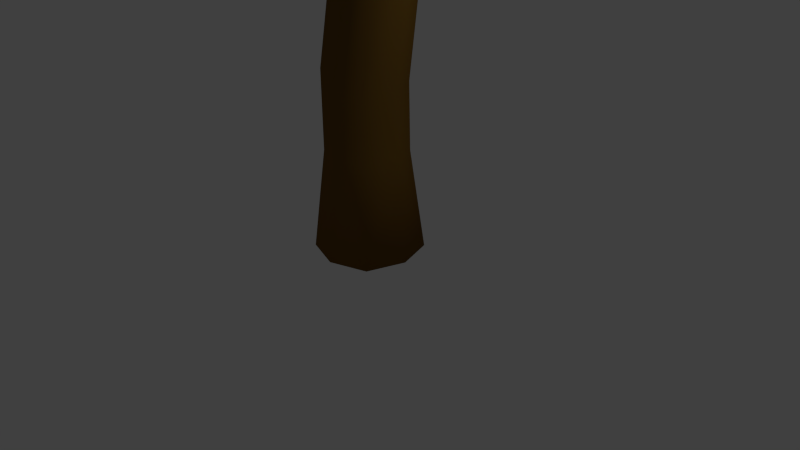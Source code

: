 # Source: Tree_2.blend  (saved by Blender 2.76.0; exported with 4.5.12 LTS)
import bpy
from mathutils import Matrix  # noqa: F401  (used for matrix-valued properties, if any)

bpy.ops.wm.read_factory_settings(use_empty=True)
scene = bpy.context.scene
scene.name = 'Scene'

# ---- collections
col_collection_1 = bpy.data.collections.new('Collection 1'); scene.collection.children.link(col_collection_1)

# ---- materials (node trees are filled in below, after node groups)
mat_material = bpy.data.materials.new('Material')
mat_material.alpha_threshold = 0.0
mat_material.use_transparent_shadow = False
mat_material.diffuse_color = (0.0, 0.8, 0.006806, 1.0)
mat_material.roughness = 0.5
mat_material.line_color = (0.0, 0.0, 0.0, 1.0)
mat_material_001 = bpy.data.materials.new('Material.001')
mat_material_001.alpha_threshold = 0.0
mat_material_001.use_transparent_shadow = False
mat_material_001.diffuse_color = (0.1789, 0.08832, 0.01631, 1.0)
mat_material_001.roughness = 0.5

# ---- material node trees

# ---- world
world_world = bpy.data.worlds.new('World'); scene.world = world_world
world_world.color = (0.05088, 0.05088, 0.05088)
world_world.use_sun_shadow = False
world_world.sun_shadow_jitter_overblur = 0.0
world_world.cycles.sampling_method = 'MANUAL'
world_world.cycles.sample_map_resolution = 256

# ---- cameras
cam_camera = bpy.data.cameras.new('Camera')
cam_camera.clip_end = 100.0
cam_camera.lens = 35.0
cam_camera.sensor_width = 32.0
cam_camera.sensor_height = 18.0
cam_camera.ortho_scale = 7.314
cam_camera.dof.focus_distance = 0.0
cam_camera.dof.aperture_fstop = 128.0

# ---- lights
light_lamp = bpy.data.lights.new('Lamp', 'POINT')
light_lamp.transmission_factor = 0.0
light_lamp.cutoff_distance = 30.0
light_lamp.energy = 100.0
light_lamp.shadow_buffer_clip_start = 1.001
light_lamp.shadow_soft_size = 0.1
light_lamp.shadow_maximum_resolution = 0.006
light_lamp.use_absolute_resolution = True
light_lamp.cycles.use_multiple_importance_sampling = False

# ---- meshes
me_cube_012 = bpy.data.meshes.new('Cube.012')
me_cube_012.from_pydata([(-4.636, 0.3077, 1.0), (-4.636, -0.3077, 1.0), (3.096, -1.416, 1.0), (3.096, 1.453, 1.0), (0.091, 1.575, 2.608), (0.091, -1.575, 2.608), (-2.725, -1.0, 1.0), (-2.725, 1.0, 1.0), (-4.636, 0.3077, 0.8706), (-4.636, -0.3077, 0.8706), (3.096, -1.416, 0.8706), (3.096, 1.453, 0.8706), (0.091, 1.575, 2.478), (0.091, -1.575, 2.478), (-2.725, -1.0, 0.8706), (-2.725, 1.0, 0.8706)], [], [(0, 7, 15, 8), (4, 7, 6, 5), (4, 3, 11, 12), (5, 6, 14, 13), (6, 7, 0, 1), (4, 5, 2, 3), (3, 2, 10, 11), (6, 1, 9, 14), (1, 0, 8, 9), (7, 4, 12, 15), (2, 5, 13, 10), (13, 12, 11, 10), (15, 12, 13, 14), (9, 8, 15, 14)])
me_cube_012.polygons.foreach_set('use_smooth', [True] * 14)
me_cube_012.materials.append(mat_material)
me_cube_012.use_remesh_preserve_volume = False
me_cube_012.use_remesh_preserve_attributes = False
me_cube_012.use_mirror_vertex_groups = False
me_cube_012.update()
me_cube_011 = bpy.data.meshes.new('Cube.011')
me_cube_011.from_pydata([(-4.636, 0.3077, 1.0), (-4.636, -0.3077, 1.0), (3.096, -1.416, 1.0), (3.096, 1.453, 1.0), (0.091, 1.575, 2.608), (0.091, -1.575, 2.608), (-2.725, -1.0, 1.0), (-2.725, 1.0, 1.0), (-4.636, 0.3077, 0.8706), (-4.636, -0.3077, 0.8706), (3.096, -1.416, 0.8706), (3.096, 1.453, 0.8706), (0.091, 1.575, 2.478), (0.091, -1.575, 2.478), (-2.725, -1.0, 0.8706), (-2.725, 1.0, 0.8706)], [], [(0, 7, 15, 8), (4, 7, 6, 5), (4, 3, 11, 12), (5, 6, 14, 13), (6, 7, 0, 1), (4, 5, 2, 3), (3, 2, 10, 11), (6, 1, 9, 14), (1, 0, 8, 9), (7, 4, 12, 15), (2, 5, 13, 10), (13, 12, 11, 10), (15, 12, 13, 14), (9, 8, 15, 14)])
me_cube_011.polygons.foreach_set('use_smooth', [True] * 14)
me_cube_011.materials.append(mat_material)
me_cube_011.use_remesh_preserve_volume = False
me_cube_011.use_remesh_preserve_attributes = False
me_cube_011.use_mirror_vertex_groups = False
me_cube_011.update()
me_cube_010 = bpy.data.meshes.new('Cube.010')
me_cube_010.from_pydata([(-4.636, 0.3077, 1.0), (-4.636, -0.3077, 1.0), (3.096, -1.416, 1.0), (3.096, 1.453, 1.0), (0.091, 1.575, 2.608), (0.091, -1.575, 2.608), (-2.725, -1.0, 1.0), (-2.725, 1.0, 1.0), (-4.636, 0.3077, 0.8706), (-4.636, -0.3077, 0.8706), (3.096, -1.416, 0.8706), (3.096, 1.453, 0.8706), (0.091, 1.575, 2.478), (0.091, -1.575, 2.478), (-2.725, -1.0, 0.8706), (-2.725, 1.0, 0.8706)], [], [(0, 7, 15, 8), (4, 7, 6, 5), (4, 3, 11, 12), (5, 6, 14, 13), (6, 7, 0, 1), (4, 5, 2, 3), (3, 2, 10, 11), (6, 1, 9, 14), (1, 0, 8, 9), (7, 4, 12, 15), (2, 5, 13, 10), (13, 12, 11, 10), (15, 12, 13, 14), (9, 8, 15, 14)])
me_cube_010.polygons.foreach_set('use_smooth', [True] * 14)
me_cube_010.materials.append(mat_material)
me_cube_010.use_remesh_preserve_volume = False
me_cube_010.use_remesh_preserve_attributes = False
me_cube_010.use_mirror_vertex_groups = False
me_cube_010.update()
me_cube_009 = bpy.data.meshes.new('Cube.009')
me_cube_009.from_pydata([(-4.636, 0.3077, 1.0), (-4.636, -0.3077, 1.0), (3.096, -1.416, 1.0), (3.096, 1.453, 1.0), (0.091, 1.575, 2.608), (0.091, -1.575, 2.608), (-2.725, -1.0, 1.0), (-2.725, 1.0, 1.0), (-4.636, 0.3077, 0.8706), (-4.636, -0.3077, 0.8706), (3.096, -1.416, 0.8706), (3.096, 1.453, 0.8706), (0.091, 1.575, 2.478), (0.091, -1.575, 2.478), (-2.725, -1.0, 0.8706), (-2.725, 1.0, 0.8706)], [], [(0, 7, 15, 8), (4, 7, 6, 5), (4, 3, 11, 12), (5, 6, 14, 13), (6, 7, 0, 1), (4, 5, 2, 3), (3, 2, 10, 11), (6, 1, 9, 14), (1, 0, 8, 9), (7, 4, 12, 15), (2, 5, 13, 10), (13, 12, 11, 10), (15, 12, 13, 14), (9, 8, 15, 14)])
me_cube_009.polygons.foreach_set('use_smooth', [True] * 14)
me_cube_009.materials.append(mat_material)
me_cube_009.use_remesh_preserve_volume = False
me_cube_009.use_remesh_preserve_attributes = False
me_cube_009.use_mirror_vertex_groups = False
me_cube_009.update()
me_cube_008 = bpy.data.meshes.new('Cube.008')
me_cube_008.from_pydata([(-4.636, 0.3077, 1.0), (-4.636, -0.3077, 1.0), (3.096, -1.416, 1.0), (3.096, 1.453, 1.0), (0.091, 1.575, 2.608), (0.091, -1.575, 2.608), (-2.725, -1.0, 1.0), (-2.725, 1.0, 1.0), (-4.636, 0.3077, 0.8706), (-4.636, -0.3077, 0.8706), (3.096, -1.416, 0.8706), (3.096, 1.453, 0.8706), (0.091, 1.575, 2.478), (0.091, -1.575, 2.478), (-2.725, -1.0, 0.8706), (-2.725, 1.0, 0.8706)], [], [(0, 7, 15, 8), (4, 7, 6, 5), (4, 3, 11, 12), (5, 6, 14, 13), (6, 7, 0, 1), (4, 5, 2, 3), (3, 2, 10, 11), (6, 1, 9, 14), (1, 0, 8, 9), (7, 4, 12, 15), (2, 5, 13, 10), (13, 12, 11, 10), (15, 12, 13, 14), (9, 8, 15, 14)])
me_cube_008.polygons.foreach_set('use_smooth', [True] * 14)
me_cube_008.materials.append(mat_material)
me_cube_008.use_remesh_preserve_volume = False
me_cube_008.use_remesh_preserve_attributes = False
me_cube_008.use_mirror_vertex_groups = False
me_cube_008.update()
me_cube_007 = bpy.data.meshes.new('Cube.007')
me_cube_007.from_pydata([(-4.636, 0.3077, 1.0), (-4.636, -0.3077, 1.0), (3.096, -1.416, 1.0), (3.096, 1.453, 1.0), (0.091, 1.575, 2.608), (0.091, -1.575, 2.608), (-2.725, -1.0, 1.0), (-2.725, 1.0, 1.0), (-4.636, 0.3077, 0.8706), (-4.636, -0.3077, 0.8706), (3.096, -1.416, 0.8706), (3.096, 1.453, 0.8706), (0.091, 1.575, 2.478), (0.091, -1.575, 2.478), (-2.725, -1.0, 0.8706), (-2.725, 1.0, 0.8706)], [], [(0, 7, 15, 8), (4, 7, 6, 5), (4, 3, 11, 12), (5, 6, 14, 13), (6, 7, 0, 1), (4, 5, 2, 3), (3, 2, 10, 11), (6, 1, 9, 14), (1, 0, 8, 9), (7, 4, 12, 15), (2, 5, 13, 10), (13, 12, 11, 10), (15, 12, 13, 14), (9, 8, 15, 14)])
me_cube_007.polygons.foreach_set('use_smooth', [True] * 14)
me_cube_007.materials.append(mat_material)
me_cube_007.use_remesh_preserve_volume = False
me_cube_007.use_remesh_preserve_attributes = False
me_cube_007.use_mirror_vertex_groups = False
me_cube_007.update()
me_cube_006 = bpy.data.meshes.new('Cube.006')
me_cube_006.from_pydata([(-4.636, 0.3077, 1.0), (-4.636, -0.3077, 1.0), (3.096, -1.416, 1.0), (3.096, 1.453, 1.0), (0.091, 1.575, 2.608), (0.091, -1.575, 2.608), (-2.725, -1.0, 1.0), (-2.725, 1.0, 1.0), (-4.636, 0.3077, 0.8706), (-4.636, -0.3077, 0.8706), (3.096, -1.416, 0.8706), (3.096, 1.453, 0.8706), (0.091, 1.575, 2.478), (0.091, -1.575, 2.478), (-2.725, -1.0, 0.8706), (-2.725, 1.0, 0.8706)], [], [(0, 7, 15, 8), (4, 7, 6, 5), (4, 3, 11, 12), (5, 6, 14, 13), (6, 7, 0, 1), (4, 5, 2, 3), (3, 2, 10, 11), (6, 1, 9, 14), (1, 0, 8, 9), (7, 4, 12, 15), (2, 5, 13, 10), (13, 12, 11, 10), (15, 12, 13, 14), (9, 8, 15, 14)])
me_cube_006.polygons.foreach_set('use_smooth', [True] * 14)
me_cube_006.materials.append(mat_material)
me_cube_006.use_remesh_preserve_volume = False
me_cube_006.use_remesh_preserve_attributes = False
me_cube_006.use_mirror_vertex_groups = False
me_cube_006.update()
me_cube_005 = bpy.data.meshes.new('Cube.005')
me_cube_005.from_pydata([(-4.636, 0.3077, 1.0), (-4.636, -0.3077, 1.0), (3.096, -1.416, 1.0), (3.096, 1.453, 1.0), (0.091, 1.575, 2.608), (0.091, -1.575, 2.608), (-2.725, -1.0, 1.0), (-2.725, 1.0, 1.0), (-4.636, 0.3077, 0.8706), (-4.636, -0.3077, 0.8706), (3.096, -1.416, 0.8706), (3.096, 1.453, 0.8706), (0.091, 1.575, 2.478), (0.091, -1.575, 2.478), (-2.725, -1.0, 0.8706), (-2.725, 1.0, 0.8706)], [], [(0, 7, 15, 8), (4, 7, 6, 5), (4, 3, 11, 12), (5, 6, 14, 13), (6, 7, 0, 1), (4, 5, 2, 3), (3, 2, 10, 11), (6, 1, 9, 14), (1, 0, 8, 9), (7, 4, 12, 15), (2, 5, 13, 10), (13, 12, 11, 10), (15, 12, 13, 14), (9, 8, 15, 14)])
me_cube_005.polygons.foreach_set('use_smooth', [True] * 14)
me_cube_005.materials.append(mat_material)
me_cube_005.use_remesh_preserve_volume = False
me_cube_005.use_remesh_preserve_attributes = False
me_cube_005.use_mirror_vertex_groups = False
me_cube_005.update()
me_cube_004 = bpy.data.meshes.new('Cube.004')
me_cube_004.from_pydata([(-1.0, 0.0, -0.02584), (0.0, 1.0, -0.02584), (1.0, 0.0, -0.02584), (0.0, -1.0, -0.02584), (-0.75, -0.75, -0.02584), (-0.9439, -0.007326, 2.207), (-0.75, 0.75, -0.02584), (-1.328, 0.0, -2.669), (0.03347, 0.9925, 1.994), (0.75, 0.75, -0.02584), (0.0, 1.328, -2.669), (0.9439, 0.007326, 1.546), (0.75, -0.75, -0.02584), (1.328, 0.0, -2.669), (-0.03347, -0.9925, 1.759), (0.0, -1.328, -2.669), (-0.9961, -0.9961, -2.669), (-0.733, -0.7499, 2.036), (-0.9961, 0.9961, -2.669), (-0.6828, 0.7389, 2.213), (0.9961, -0.9961, -2.669), (0.6828, -0.7389, 1.541), (0.9961, 0.9961, -2.669), (0.733, 0.7499, 1.717), (-0.07309, -0.833, 4.594), (-0.4163, -0.1212, 4.568), (-0.2788, 0.6511, 4.666), (0.4078, 0.9894, 4.864), (1.163, 0.833, 5.038), (1.506, 0.1212, 5.064), (1.369, -0.6511, 4.966), (0.6821, -0.9894, 4.768), (0.3163, -0.3081, 11.24), (0.1894, -0.04484, 11.23), (0.2402, 0.2408, 11.26), (0.4942, 0.366, 11.34), (0.7736, 0.3081, 11.4), (0.9005, 0.04484, 11.41), (0.8497, -0.2408, 11.37), (0.5957, -0.366, 11.3)], [], [(0, 4, 17, 5), (0, 5, 19, 6), (0, 6, 18, 7), (0, 7, 16, 4), (1, 6, 19, 8), (1, 8, 23, 9), (1, 9, 22, 10), (1, 10, 18, 6), (2, 9, 23, 11), (2, 11, 21, 12), (2, 12, 20, 13), (2, 13, 22, 9), (3, 12, 21, 14), (3, 14, 17, 4), (3, 4, 16, 15), (3, 15, 20, 12), (11, 23, 28, 29), (18, 10, 22, 13, 20, 15, 16, 7), (31, 30, 38, 39), (5, 17, 24, 25), (21, 11, 29, 30), (19, 5, 25, 26), (14, 21, 30, 31), (8, 19, 26, 27), (17, 14, 31, 24), (23, 8, 27, 28), (32, 39, 38, 37, 36, 35, 34, 33), (27, 26, 34, 35), (24, 31, 39, 32), (28, 27, 35, 36), (29, 28, 36, 37), (25, 24, 32, 33), (30, 29, 37, 38), (26, 25, 33, 34)])
me_cube_004.polygons.foreach_set('use_smooth', [True] * 34)
me_cube_004.materials.append(mat_material_001)
me_cube_004.use_remesh_preserve_volume = False
me_cube_004.use_remesh_preserve_attributes = False
me_cube_004.use_mirror_vertex_groups = False
me_cube_004.update()
me_cube_003 = bpy.data.meshes.new('Cube.003')
me_cube_003.from_pydata([(-4.636, 0.3077, 1.0), (-4.636, -0.3077, 1.0), (3.096, -1.416, 1.0), (3.096, 1.453, 1.0), (0.091, 1.575, 2.608), (0.091, -1.575, 2.608), (-2.725, -1.0, 1.0), (-2.725, 1.0, 1.0), (-4.636, 0.3077, 0.8706), (-4.636, -0.3077, 0.8706), (3.096, -1.416, 0.8706), (3.096, 1.453, 0.8706), (0.091, 1.575, 2.478), (0.091, -1.575, 2.478), (-2.725, -1.0, 0.8706), (-2.725, 1.0, 0.8706)], [], [(0, 7, 15, 8), (4, 7, 6, 5), (4, 3, 11, 12), (5, 6, 14, 13), (6, 7, 0, 1), (4, 5, 2, 3), (3, 2, 10, 11), (6, 1, 9, 14), (1, 0, 8, 9), (7, 4, 12, 15), (2, 5, 13, 10), (13, 12, 11, 10), (15, 12, 13, 14), (9, 8, 15, 14)])
me_cube_003.polygons.foreach_set('use_smooth', [True] * 14)
me_cube_003.materials.append(mat_material)
me_cube_003.use_remesh_preserve_volume = False
me_cube_003.use_remesh_preserve_attributes = False
me_cube_003.use_mirror_vertex_groups = False
me_cube_003.update()
me_cube_002 = bpy.data.meshes.new('Cube.002')
me_cube_002.from_pydata([(-4.636, 0.3077, 1.0), (-4.636, -0.3077, 1.0), (3.096, -1.416, 1.0), (3.096, 1.453, 1.0), (0.091, 1.575, 2.608), (0.091, -1.575, 2.608), (-2.725, -1.0, 1.0), (-2.725, 1.0, 1.0), (-4.636, 0.3077, 0.8706), (-4.636, -0.3077, 0.8706), (3.096, -1.416, 0.8706), (3.096, 1.453, 0.8706), (0.091, 1.575, 2.478), (0.091, -1.575, 2.478), (-2.725, -1.0, 0.8706), (-2.725, 1.0, 0.8706)], [], [(0, 7, 15, 8), (4, 7, 6, 5), (4, 3, 11, 12), (5, 6, 14, 13), (6, 7, 0, 1), (4, 5, 2, 3), (3, 2, 10, 11), (6, 1, 9, 14), (1, 0, 8, 9), (7, 4, 12, 15), (2, 5, 13, 10), (13, 12, 11, 10), (15, 12, 13, 14), (9, 8, 15, 14)])
me_cube_002.polygons.foreach_set('use_smooth', [True] * 14)
me_cube_002.materials.append(mat_material)
me_cube_002.use_remesh_preserve_volume = False
me_cube_002.use_remesh_preserve_attributes = False
me_cube_002.use_mirror_vertex_groups = False
me_cube_002.update()
me_cube_001 = bpy.data.meshes.new('Cube.001')
me_cube_001.from_pydata([(-4.636, 0.3077, 1.0), (-4.636, -0.3077, 1.0), (3.096, -1.416, 1.0), (3.096, 1.453, 1.0), (0.091, 1.575, 2.608), (0.091, -1.575, 2.608), (-2.725, -1.0, 1.0), (-2.725, 1.0, 1.0), (-4.636, 0.3077, 0.8706), (-4.636, -0.3077, 0.8706), (3.096, -1.416, 0.8706), (3.096, 1.453, 0.8706), (0.091, 1.575, 2.478), (0.091, -1.575, 2.478), (-2.725, -1.0, 0.8706), (-2.725, 1.0, 0.8706)], [], [(0, 7, 15, 8), (4, 7, 6, 5), (4, 3, 11, 12), (5, 6, 14, 13), (6, 7, 0, 1), (4, 5, 2, 3), (3, 2, 10, 11), (6, 1, 9, 14), (1, 0, 8, 9), (7, 4, 12, 15), (2, 5, 13, 10), (13, 12, 11, 10), (15, 12, 13, 14), (9, 8, 15, 14)])
me_cube_001.polygons.foreach_set('use_smooth', [True] * 14)
me_cube_001.materials.append(mat_material)
me_cube_001.use_remesh_preserve_volume = False
me_cube_001.use_remesh_preserve_attributes = False
me_cube_001.use_mirror_vertex_groups = False
me_cube_001.update()
me_cube = bpy.data.meshes.new('Cube')
me_cube.from_pydata([(-4.636, 0.3077, 1.0), (-4.636, -0.3077, 1.0), (3.096, -1.416, 1.0), (3.096, 1.453, 1.0), (0.091, 1.575, 2.608), (0.091, -1.575, 2.608), (-2.725, -1.0, 1.0), (-2.725, 1.0, 1.0), (-4.636, 0.3077, 0.8706), (-4.636, -0.3077, 0.8706), (3.096, -1.416, 0.8706), (3.096, 1.453, 0.8706), (0.091, 1.575, 2.478), (0.091, -1.575, 2.478), (-2.725, -1.0, 0.8706), (-2.725, 1.0, 0.8706)], [], [(0, 7, 15, 8), (4, 7, 6, 5), (4, 3, 11, 12), (5, 6, 14, 13), (6, 7, 0, 1), (4, 5, 2, 3), (3, 2, 10, 11), (6, 1, 9, 14), (1, 0, 8, 9), (7, 4, 12, 15), (2, 5, 13, 10), (13, 12, 11, 10), (15, 12, 13, 14), (9, 8, 15, 14)])
me_cube.polygons.foreach_set('use_smooth', [True] * 14)
me_cube.materials.append(mat_material)
me_cube.use_remesh_preserve_volume = False
me_cube.use_remesh_preserve_attributes = False
me_cube.use_mirror_vertex_groups = False
me_cube.update()

# ---- objects
ob_cube_012 = bpy.data.objects.new('Cube.012', me_cube_012)
ob_cube_011 = bpy.data.objects.new('Cube.011', me_cube_011)
ob_cube_010 = bpy.data.objects.new('Cube.010', me_cube_010)
ob_cube_009 = bpy.data.objects.new('Cube.009', me_cube_009)
ob_cube_008 = bpy.data.objects.new('Cube.008', me_cube_008)
ob_cube_007 = bpy.data.objects.new('Cube.007', me_cube_007)
ob_cube_006 = bpy.data.objects.new('Cube.006', me_cube_006)
ob_cube_005 = bpy.data.objects.new('Cube.005', me_cube_005)
ob_cube_004 = bpy.data.objects.new('Cube.004', me_cube_004)
ob_cube_003 = bpy.data.objects.new('Cube.003', me_cube_003)
ob_cube_002 = bpy.data.objects.new('Cube.002', me_cube_002)
ob_cube_001 = bpy.data.objects.new('Cube.001', me_cube_001)
ob_cube = bpy.data.objects.new('Cube', me_cube)
ob_lamp = bpy.data.objects.new('Lamp', light_lamp)
ob_camera = bpy.data.objects.new('Camera', cam_camera)

# ---- transforms, parenting, visibility, modifiers, constraints
ob_cube_012.location = (-1.619, 0.5019, 6.24)
ob_cube_012.rotation_euler = (-6.397, -0.02814, -0.2645)
ob_cube_012.scale = (0.6637, 0.6696, 1.036)
ob_cube_012.lock_rotations_4d = False
ob_cube_012.empty_display_type = 'ARROWS'
ob_cube_012.lineart.crease_threshold = 0.0
_m = ob_cube_012.modifiers.new('Subsurf', 'SUBSURF')
_m.uv_smooth = 'PRESERVE_CORNERS'
_m.quality = 2
_m.show_only_control_edges = False
ob_cube_011.location = (-0.2984, -2.186, 6.731)
ob_cube_011.rotation_euler = (3.116, -3.256, 4.467)
ob_cube_011.scale = (0.6696, 0.6637, 1.036)
ob_cube_011.lock_rotations_4d = False
ob_cube_011.empty_display_type = 'ARROWS'
ob_cube_011.lineart.crease_threshold = 0.0
_m = ob_cube_011.modifiers.new('Subsurf', 'SUBSURF')
_m.uv_smooth = 'PRESERVE_CORNERS'
_m.quality = 2
_m.show_only_control_edges = False
ob_cube_010.location = (0.6208, 2.131, 5.931)
ob_cube_010.rotation_euler = (-3.116, 3.256, 1.326)
ob_cube_010.scale = (0.6696, 0.6637, 1.036)
ob_cube_010.lock_rotations_4d = False
ob_cube_010.empty_display_type = 'ARROWS'
ob_cube_010.lineart.crease_threshold = 0.0
_m = ob_cube_010.modifiers.new('Subsurf', 'SUBSURF')
_m.uv_smooth = 'PRESERVE_CORNERS'
_m.quality = 2
_m.show_only_control_edges = False
ob_cube_009.location = (2.169, -0.3923, 6.389)
ob_cube_009.rotation_euler = (6.397, 0.02812, -3.406)
ob_cube_009.scale = (0.6637, 0.6696, 1.036)
ob_cube_009.lock_rotations_4d = False
ob_cube_009.empty_display_type = 'ARROWS'
ob_cube_009.lineart.crease_threshold = 0.0
_m = ob_cube_009.modifiers.new('Subsurf', 'SUBSURF')
_m.uv_smooth = 'PRESERVE_CORNERS'
_m.quality = 2
_m.show_only_control_edges = False
ob_cube_008.location = (-1.217, -0.5714, 8.309)
ob_cube_008.rotation_euler = (-3.141, 0.002726, 0.392)
ob_cube_008.scale = (0.5406, 0.5406, 0.848)
ob_cube_008.lock_rotations_4d = False
ob_cube_008.empty_display_type = 'ARROWS'
ob_cube_008.lineart.crease_threshold = 0.0
_m = ob_cube_008.modifiers.new('Subsurf', 'SUBSURF')
_m.uv_smooth = 'PRESERVE_CORNERS'
_m.quality = 2
_m.show_only_control_edges = False
ob_cube_007.location = (-0.4263, 1.751, 8.304)
ob_cube_007.rotation_euler = (3.139, 0.0006903, 5.082)
ob_cube_007.scale = (0.5406, 0.5406, 0.848)
ob_cube_007.lock_rotations_4d = False
ob_cube_007.empty_display_type = 'ARROWS'
ob_cube_007.lineart.crease_threshold = 0.0
_m = ob_cube_007.modifiers.new('Subsurf', 'SUBSURF')
_m.uv_smooth = 'PRESERVE_CORNERS'
_m.quality = 2
_m.show_only_control_edges = False
ob_cube_006.location = (0.7621, -1.669, 8.3)
ob_cube_006.rotation_euler = (-3.139, -0.0006896, 1.94)
ob_cube_006.scale = (0.5406, 0.5406, 0.848)
ob_cube_006.lock_rotations_4d = False
ob_cube_006.empty_display_type = 'ARROWS'
ob_cube_006.lineart.crease_threshold = 0.0
_m = ob_cube_006.modifiers.new('Subsurf', 'SUBSURF')
_m.uv_smooth = 'PRESERVE_CORNERS'
_m.quality = 2
_m.show_only_control_edges = False
ob_cube_005.location = (1.754, 0.5436, 8.295)
ob_cube_005.rotation_euler = (3.141, -0.002726, -2.75)
ob_cube_005.scale = (0.5406, 0.5406, 0.848)
ob_cube_005.lock_rotations_4d = False
ob_cube_005.empty_display_type = 'ARROWS'
ob_cube_005.lineart.crease_threshold = 0.0
_m = ob_cube_005.modifiers.new('Subsurf', 'SUBSURF')
_m.uv_smooth = 'PRESERVE_CORNERS'
_m.quality = 2
_m.show_only_control_edges = False
ob_cube_004.location = (-0.1502, 0.06893, 1.389)
ob_cube_004.scale = (0.501, 0.501, 0.501)
ob_cube_004.lineart.crease_threshold = 0.0
ob_cube_003.location = (1.759, -0.5014, 7.65)
ob_cube_003.rotation_euler = (3.201, -0.002757, -3.405)
ob_cube_003.scale = (0.5406, 0.542, 0.8471)
ob_cube_003.lock_rotations_4d = False
ob_cube_003.empty_display_type = 'ARROWS'
ob_cube_003.lineart.crease_threshold = 0.0
_m = ob_cube_003.modifiers.new('Subsurf', 'SUBSURF')
_m.uv_smooth = 'PRESERVE_CORNERS'
_m.quality = 2
_m.show_only_control_edges = False
ob_cube_002.location = (-0.3743, -1.649, 7.812)
ob_cube_002.rotation_euler = (-3.14, 0.05933, 1.285)
ob_cube_002.scale = (0.542, 0.5406, 0.8471)
ob_cube_002.lock_rotations_4d = False
ob_cube_002.empty_display_type = 'ARROWS'
ob_cube_002.lineart.crease_threshold = 0.0
_m = ob_cube_002.modifiers.new('Subsurf', 'SUBSURF')
_m.uv_smooth = 'PRESERVE_CORNERS'
_m.quality = 2
_m.show_only_control_edges = False
ob_cube_001.location = (0.7645, 1.781, 7.475)
ob_cube_001.rotation_euler = (3.14, -0.05933, 4.427)
ob_cube_001.scale = (0.542, 0.5406, 0.8471)
ob_cube_001.lock_rotations_4d = False
ob_cube_001.empty_display_type = 'ARROWS'
ob_cube_001.lineart.crease_threshold = 0.0
_m = ob_cube_001.modifiers.new('Subsurf', 'SUBSURF')
_m.uv_smooth = 'PRESERVE_CORNERS'
_m.quality = 2
_m.show_only_control_edges = False
ob_cube.location = (-1.276, 0.4238, 7.654)
ob_cube.rotation_euler = (-3.201, 0.002772, -0.2631)
ob_cube.scale = (0.5406, 0.542, 0.8471)
ob_cube.lock_rotations_4d = False
ob_cube.empty_display_type = 'ARROWS'
ob_cube.lineart.crease_threshold = 0.0
_m = ob_cube.modifiers.new('Subsurf', 'SUBSURF')
_m.uv_smooth = 'PRESERVE_CORNERS'
_m.quality = 2
_m.show_only_control_edges = False
ob_lamp.location = (4.076, 1.005, 5.904)
ob_lamp.rotation_euler = (0.6503, 0.05522, 1.866)
ob_lamp.lock_rotations_4d = False
ob_lamp.empty_display_type = 'ARROWS'
ob_lamp.color = (0.0, 0.0, 0.0, 0.0)
ob_lamp.lineart.crease_threshold = 0.0
ob_camera.location = (7.481, -6.508, 5.344)
ob_camera.rotation_euler = (1.109, 0.01082, 0.8149)
ob_camera.lock_rotations_4d = False
ob_camera.empty_display_type = 'ARROWS'
ob_camera.color = (0.0, 0.0, 0.0, 0.0)
ob_camera.display_type = 'WIRE'
ob_camera.lineart.crease_threshold = 0.0

# ---- collection membership
col_collection_1.objects.link(ob_cube_012)
col_collection_1.objects.link(ob_cube_011)
col_collection_1.objects.link(ob_cube_010)
col_collection_1.objects.link(ob_cube_009)
col_collection_1.objects.link(ob_cube_008)
col_collection_1.objects.link(ob_cube_007)
col_collection_1.objects.link(ob_cube_006)
col_collection_1.objects.link(ob_cube_005)
col_collection_1.objects.link(ob_cube_004)
col_collection_1.objects.link(ob_cube_003)
col_collection_1.objects.link(ob_cube_002)
col_collection_1.objects.link(ob_cube_001)
col_collection_1.objects.link(ob_cube)
col_collection_1.objects.link(ob_lamp)
col_collection_1.objects.link(ob_camera)

# ---- scene / render settings (as saved in the file)
scene.camera = ob_camera
scene.frame_start = 1; scene.frame_end = 250; scene.frame_set(1)
scene.render.engine = 'BLENDER_EEVEE_NEXT'
scene.render.resolution_percentage = 50
scene.render.dither_intensity = 0.0
scene.cycles.use_denoising = False
scene.cycles.samples = 10
scene.cycles.sampling_pattern = 'TABULATED_SOBOL'
scene.cycles.light_sampling_threshold = 0.0
scene.cycles.use_adaptive_sampling = False
scene.cycles.use_light_tree = False
scene.cycles.blur_glossy = 0.0
scene.cycles.pixel_filter_type = 'GAUSSIAN'
scene.cycles.sample_clamp_indirect = 0.0
scene.view_settings.view_transform = 'Standard'
bpy.context.view_layer.update()
